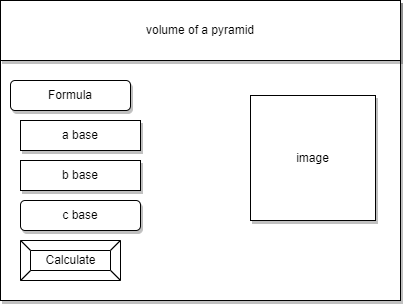

The diagram above was exported from draw.io. Its source (the exported page's mxGraphModel, read from the mxfile embedded in the PNG):
<mxGraphModel dx="1074" dy="741" grid="1" gridSize="10" guides="1" tooltips="1" connect="1" arrows="1" fold="1" page="1" pageScale="1" pageWidth="850" pageHeight="1100" math="0" shadow="0">
  <root>
    <mxCell id="0" />
    <mxCell id="1" parent="0" />
    <mxCell id="2" value="" style="rounded=0;whiteSpace=wrap;html=1;shadow=1;" parent="1" vertex="1">
      <mxGeometry x="80" y="80" width="400" height="300" as="geometry" />
    </mxCell>
    <mxCell id="6" value="Calculate" style="labelPosition=center;verticalLabelPosition=middle;align=center;html=1;shape=mxgraph.basic.button;dx=10;" parent="1" vertex="1">
      <mxGeometry x="100" y="320" width="100" height="40" as="geometry" />
    </mxCell>
    <mxCell id="9" value="a base" style="rounded=0;whiteSpace=wrap;html=1;shadow=1;" vertex="1" parent="1">
      <mxGeometry x="100" y="200" width="120" height="30" as="geometry" />
    </mxCell>
    <mxCell id="10" value="b base" style="rounded=0;whiteSpace=wrap;html=1;shadow=1;" vertex="1" parent="1">
      <mxGeometry x="100" y="240" width="120" height="30" as="geometry" />
    </mxCell>
    <mxCell id="11" value="c base" style="rounded=1;whiteSpace=wrap;html=1;shadow=1;" vertex="1" parent="1">
      <mxGeometry x="100" y="280" width="120" height="30" as="geometry" />
    </mxCell>
    <mxCell id="13" value="image" style="whiteSpace=wrap;html=1;aspect=fixed;shadow=1;" vertex="1" parent="1">
      <mxGeometry x="330" y="175" width="125" height="125" as="geometry" />
    </mxCell>
    <mxCell id="15" value="&lt;span&gt;volume of a pyramid&lt;/span&gt;" style="rounded=0;whiteSpace=wrap;html=1;shadow=1;" vertex="1" parent="1">
      <mxGeometry x="80" y="80" width="400" height="60" as="geometry" />
    </mxCell>
    <mxCell id="16" value="Formula" style="rounded=1;whiteSpace=wrap;html=1;shadow=1;" vertex="1" parent="1">
      <mxGeometry x="90" y="160" width="120" height="30" as="geometry" />
    </mxCell>
  </root>
</mxGraphModel>